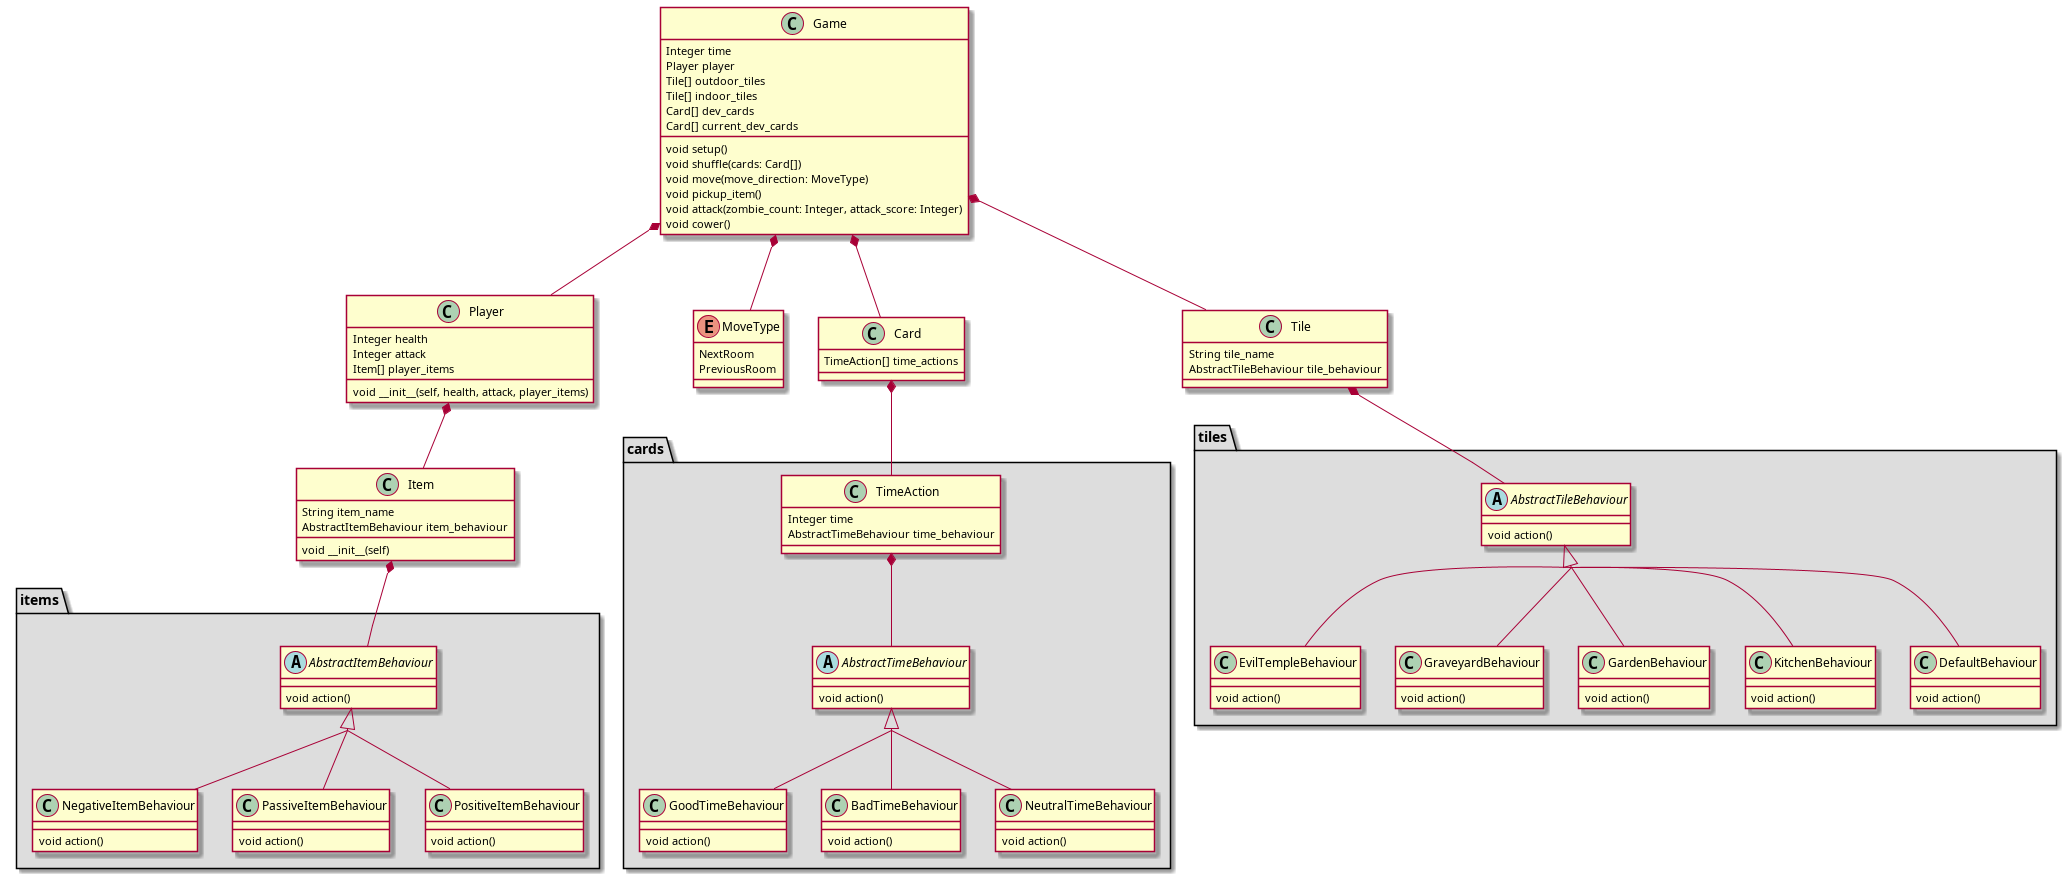

The diagram above was rendered by PlantUML. Its source (embedded in the PNG):
@startuml Class Diagram
skinparam groupInheritance 3

class Game {
    Integer time
    Player player
    Tile[] outdoor_tiles
    Tile[] indoor_tiles
    Card[] dev_cards
    Card[] current_dev_cards
    void setup()
    void shuffle(cards: Card[])
    void move(move_direction: MoveType)
    void pickup_item()
    void attack(zombie_count: Integer, attack_score: Integer)
    void cower()
}

class Player {
    Integer health
    Integer attack
    Item[] player_items
    void __init__(self, health, attack, player_items)
}

enum MoveType {
    NextRoom
    PreviousRoom
}

Game *-- Player
Game *-- Card
Game *-- Tile
Game *-- MoveType
Player *-- Item

package tiles <<Folder>> #DDDDDD {
    class Tile {
        String tile_name
        AbstractTileBehaviour tile_behaviour
    }

    abstract class AbstractTileBehaviour {
        void action()
    }

    class EvilTempleBehaviour extends AbstractTileBehaviour {
        void action()
    }

    class GraveyardBehaviour extends AbstractTileBehaviour {
        void action()
    }

    class GardenBehaviour extends AbstractTileBehaviour {
        void action()
    }

    class KitchenBehaviour extends AbstractTileBehaviour {
        void action()
    }

    class DefaultBehaviour extends AbstractTileBehaviour {
        void action()
    }

    Tile *-- AbstractTileBehaviour
}

package items <<Folder>> #DDDDDD {
    class Item {
        String item_name
        AbstractItemBehaviour item_behaviour
        void __init__(self)
    }

    abstract class AbstractItemBehaviour {
        void action()
    }

    class NegativeItemBehaviour extends AbstractItemBehaviour {
        void action()
    }

    class PassiveItemBehaviour extends AbstractItemBehaviour {
        void action()
    }

    class PositiveItemBehaviour extends AbstractItemBehaviour {
        void action()
    }

    Item *-- AbstractItemBehaviour
}

package cards <<Folder>> #DDDDDD {
    class Card {
        TimeAction[] time_actions
    }

    class TimeAction {
        Integer time
        AbstractTimeBehaviour time_behaviour
    }

    abstract class AbstractTimeBehaviour {
        void action()
    }

    class GoodTimeBehaviour extends AbstractTimeBehaviour {
        void action()
    }

    class BadTimeBehaviour extends AbstractTimeBehaviour {
        void action()
    }

    class NeutralTimeBehaviour extends AbstractTimeBehaviour {
        void action()
    }

    Card *-- TimeAction
    TimeAction *-- AbstractTimeBehaviour
}

@enduml